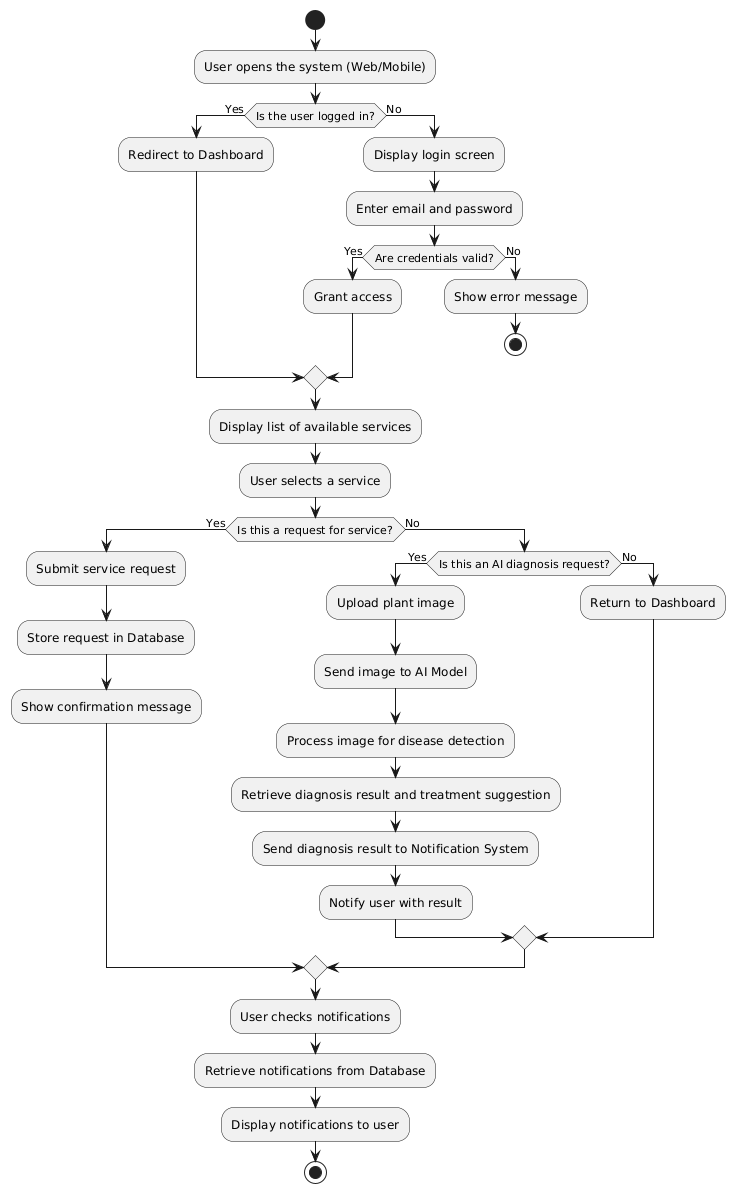

The diagram above was rendered by PlantUML. Its source (embedded in the PNG):
@startuml
start

:User opens the system (Web/Mobile);
if (Is the user logged in?) then (Yes)
  :Redirect to Dashboard;
else (No)
  :Display login screen;
  :Enter email and password;
  if (Are credentials valid?) then (Yes)
    :Grant access;
  else (No)
    :Show error message;
    stop
  endif
endif

:Display list of available services;
:User selects a service;

if (Is this a request for service?) then (Yes)
  :Submit service request;
  :Store request in Database;
  :Show confirmation message;
else (No)
  if (Is this an AI diagnosis request?) then (Yes)
    :Upload plant image;
    :Send image to AI Model;
    :Process image for disease detection;
    :Retrieve diagnosis result and treatment suggestion;
    :Send diagnosis result to Notification System;
    :Notify user with result;
  else (No)
    :Return to Dashboard;
  endif
endif

:User checks notifications;
:Retrieve notifications from Database;
:Display notifications to user;

stop
@enduml